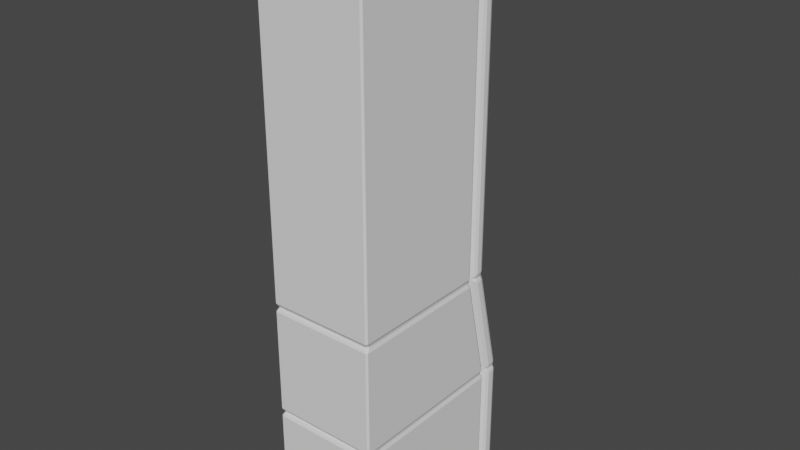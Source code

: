 # Source: Column_4b.blend  (saved by Blender 3.0.42; exported with 4.5.12 LTS)
import bpy
from mathutils import Matrix  # noqa: F401  (used for matrix-valued properties, if any)

bpy.ops.wm.read_factory_settings(use_empty=True)
scene = bpy.context.scene
scene.name = 'Scene'

# ---- world
world_world = bpy.data.worlds.new('World'); scene.world = world_world
world_world.use_nodes = True; world_world.node_tree.nodes.clear()
_N = world_world.node_tree.nodes; _L = world_world.node_tree.links
n0 = _N.new('ShaderNodeOutputWorld'); n0.name = 'World Output'; n0.location = (300, 300)
n1 = _N.new('ShaderNodeBackground'); n1.name = 'Background'; n1.location = (10, 300)
n1.inputs[0].default_value = (0.05088, 0.05088, 0.05088, 1.0)
_L.new(n1.outputs[0], n0.inputs[0])
n0.is_active_output = True
world_world.color = (0.05088, 0.05088, 0.05088)
world_world.use_sun_shadow = False
world_world.sun_shadow_jitter_overblur = 0.0

# ---- meshes
me_cube_004 = bpy.data.meshes.new('Cube.004')
me_cube_004.from_pydata([(-1.0, 1.0, 0.0), (-1.0, 0.0, 21.0), (1.0, 1.0, 0.0), (1.0, 0.0, 21.0), (-2.0, 0.0, 0.0), (-2.0, -1.0, 21.0), (2.0, -1.0, 21.0), (2.0, 0.0, 0.0), (-1.0, 0.0, 16.8), (-1.0, 0.0, 12.6), (1.0, 0.0, 16.8), (1.0, 0.0, 12.6), (-2.0, -1.0, 16.8), (-2.0, -1.0, 12.6), (2.0, -1.0, 16.8), (2.0, -1.0, 12.6), (-1.0, 0.0, 8.503), (-1.0, 0.0243, 8.298), (-0.9545, -0.1636, 8.4), (-1.0, 0.9757, 4.302), (-1.0, 1.0, 4.097), (-0.9545, 0.7997, 4.2), (1.0, 0.0243, 8.298), (1.0, 0.0, 8.503), (0.9545, -0.1636, 8.4), (1.0, 1.0, 4.097), (1.0, 0.9757, 4.302), (0.9545, 0.7997, 4.2), (-2.0, -0.9757, 8.298), (-2.0, -1.0, 8.503), (-1.909, -1.118, 8.4), (-2.0, 0.0, 4.097), (-2.0, -0.02432, 4.302), (-1.909, -0.1548, 4.2), (2.0, -0.9757, 8.298), (2.0, -1.0, 8.503), (1.909, -1.118, 8.4), (2.0, 0.0, 4.097), (2.0, -0.02432, 4.302), (1.909, -0.1548, 4.2), (-1.0, 0.1719, 0.0), (-1.0, 0.0, 0.0), (-1.0, -0.5807, 21.0), (-1.0, -1.5, 21.0), (1.0, 0.1719, 0.0), (1.0, 0.0, 0.0), (1.0, -0.5807, 21.0), (1.0, -1.5, 21.0), (-2.0, -0.3784, 0.0), (-1.735, -0.55, 0.0), (-2.0, -1.331, 21.0), (-1.735, -1.5, 21.0), (2.0, -0.3784, 0.0), (1.735, -0.55, 0.0), (2.0, -1.331, 21.0), (1.735, -1.5, 21.0), (2.0, -1.332, 12.6), (1.735, -1.5, 12.6), (2.0, -1.332, 16.8), (1.735, -1.5, 16.8), (-2.0, -1.332, 12.6), (-1.735, -1.5, 12.6), (-2.0, -1.332, 16.8), (-1.735, -1.5, 16.8), (2.0, -0.3982, 4.302), (1.735, -0.5682, 4.302), (1.909, -0.4527, 4.2), (1.656, -0.6235, 4.2), (2.0, -0.3788, 4.097), (1.735, -0.55, 4.097), (2.0, -1.332, 8.503), (1.735, -1.5, 8.503), (1.909, -1.382, 8.4), (1.656, -1.552, 8.4), (2.0, -1.312, 8.298), (1.735, -1.482, 8.298), (-2.0, -0.3982, 4.302), (-1.735, -0.5682, 4.302), (-1.909, -0.4527, 4.2), (-1.656, -0.6235, 4.2), (-2.0, -0.3788, 4.097), (-1.735, -0.55, 4.097), (-2.0, -1.332, 8.503), (-1.735, -1.5, 8.503), (-1.909, -1.382, 8.4), (-1.656, -1.552, 8.4), (-2.0, -1.312, 8.298), (-1.735, -1.482, 8.298)], [], [(8, 1, 3, 10), (10, 3, 6, 14), (3, 1, 42, 46), (44, 2, 7, 52), (14, 6, 54, 58), (0, 2, 44, 40), (62, 50, 5, 12), (23, 11, 15, 35), (3, 46, 54, 6), (16, 9, 11, 23), (1, 8, 12, 5), (8, 9, 13, 12), (19, 17, 22, 26), (9, 16, 29, 13), (39, 66, 68, 37), (60, 62, 12, 13), (15, 14, 58, 56), (2, 25, 37, 7), (26, 22, 34, 38), (11, 10, 14, 15), (20, 0, 4, 31), (0, 20, 25, 2), (17, 19, 32, 28), (9, 8, 10, 11), (17, 28, 30, 18), (18, 30, 29, 16), (20, 31, 33, 21), (21, 33, 32, 19), (38, 34, 74, 64), (35, 70, 72, 36), (76, 32, 33, 78), (82, 29, 30, 84), (26, 38, 39, 27), (27, 39, 37, 25), (23, 35, 36, 24), (24, 36, 34, 22), (19, 26, 27, 21), (21, 27, 25, 20), (16, 23, 24, 18), (18, 24, 22, 17), (84, 30, 28, 86), (78, 33, 31, 80), (76, 86, 28, 32), (36, 72, 74, 34), (82, 60, 13, 29), (35, 15, 56, 70), (38, 64, 66, 39), (48, 80, 31, 4), (7, 37, 68, 52), (0, 40, 48, 4), (42, 1, 5, 50), (84, 86, 87, 85), (82, 84, 85, 83), (78, 80, 81, 79), (76, 78, 79, 77), (73, 75, 74, 72), (71, 73, 72, 70), (67, 69, 68, 66), (65, 67, 66, 64), (62, 60, 61, 63), (57, 71, 70, 56), (60, 82, 83, 61), (86, 76, 77, 87), (59, 57, 56, 58), (75, 65, 64, 74), (69, 53, 52, 68), (47, 55, 54, 46), (44, 52, 53, 45), (80, 48, 49, 81), (41, 49, 48, 40), (55, 59, 58, 54), (50, 62, 63, 51), (43, 47, 46, 42), (45, 41, 40, 44), (42, 50, 51, 43)])
_uv = me_cube_004.uv_layers.new(name='UVMap')
_uv.uv.foreach_set('vector', [10.13, 8.975, 10.13, 11.21, 9.067, 11.21, 9.067, 8.975, 3.733, 8.96, 3.733, 11.2, 3.2, 11.2, 3.2, 8.96, 3.733, 11.2, 4.8, 11.2, 4.8, 12.04, 3.733, 12.04, 14.4, 5.775, 14.4, 4.8, 14.93, 5.333, 14.93, 6.175, 3.2, 8.96, 3.2, 11.2, 2.49, 11.2, 2.49, 8.96, 13.33, 4.8, 14.4, 4.8, 14.4, 5.775, 13.33, 5.775, 6.044, 8.96, 6.043, 11.2, 5.333, 11.2, 5.333, 8.96, 3.733, 4.535, 3.733, 6.72, 3.2, 6.72, 3.2, 4.535, 3.733, 11.2, 3.733, 12.04, 3.2, 12.44, 3.2, 11.73, 10.13, 4.555, 10.13, 6.738, 9.067, 6.738, 9.067, 4.555, 4.8, 11.2, 4.8, 8.96, 5.333, 8.96, 5.333, 11.2, 4.8, 8.96, 4.8, 6.72, 5.333, 6.72, 5.333, 8.96, 10.13, 2.293, 10.13, 4.445, 9.067, 4.445, 9.067, 2.293, 4.8, 6.72, 4.8, 4.535, 5.333, 4.535, 5.333, 6.72, 3.73, 2.24, 2.893, 2.24, 2.891, 2.185, 3.733, 2.185, 6.044, 6.72, 6.044, 8.96, 5.333, 8.96, 5.333, 6.72, 3.2, 6.72, 3.2, 8.96, 2.49, 8.96, 2.489, 6.72, 4.267, 3.73e-07, 4.267, 2.185, 3.733, 2.185, 3.733, 3.264e-07, 9.067, 2.293, 9.067, 4.445, 8.533, 4.47, 8.533, 2.317, 3.733, 6.72, 3.733, 8.96, 3.2, 8.96, 3.2, 6.72, 4.267, 2.185, 4.267, 0.0, 4.8, 4.663e-08, 4.8, 2.185, 10.13, 1.192e-07, 10.13, 2.183, 9.067, 2.183, 9.067, 0.0, 10.13, 4.445, 10.13, 2.293, 10.67, 2.317, 10.67, 4.47, 10.13, 6.738, 10.13, 8.975, 9.067, 8.975, 9.067, 6.738, 10.13, 4.445, 10.67, 4.47, 10.66, 4.525, 10.13, 4.5, 4.8, 4.48, 5.331, 4.48, 5.333, 4.535, 4.8, 4.535, 4.267, 2.185, 4.8, 2.185, 4.8, 2.24, 4.269, 2.24, 10.14, 2.238, 10.67, 2.262, 10.67, 2.317, 10.13, 2.293, 3.72, 2.294, 3.213, 4.426, 2.5, 4.425, 2.881, 2.294, 3.2, 4.535, 2.49, 4.535, 2.494, 4.48, 3.2, 4.48, 5.652, 2.294, 4.813, 2.294, 4.804, 2.24, 5.641, 2.24, 6.044, 4.535, 5.333, 4.535, 5.333, 4.48, 6.039, 4.48, 9.067, 2.293, 8.533, 2.317, 8.533, 2.262, 9.065, 2.238, 4.265, 2.24, 3.733, 2.24, 3.733, 2.185, 4.267, 2.185, 3.733, 4.535, 3.2, 4.535, 3.202, 4.48, 3.733, 4.48, 9.067, 4.5, 8.535, 4.525, 8.533, 4.47, 9.067, 4.445, 10.13, 2.293, 9.067, 2.293, 9.067, 2.238, 10.13, 2.238, 10.13, 2.238, 9.067, 2.238, 9.067, 2.183, 10.13, 2.183, 10.13, 4.555, 9.067, 4.555, 9.067, 4.5, 10.13, 4.5, 10.13, 4.5, 9.067, 4.5, 9.067, 4.445, 10.13, 4.445, 6.039, 4.48, 5.333, 4.48, 5.32, 4.426, 6.033, 4.426, 5.641, 2.24, 4.804, 2.24, 4.8, 2.185, 5.642, 2.185, 5.652, 2.294, 6.033, 4.426, 5.32, 4.426, 4.813, 2.294, 3.2, 4.48, 2.494, 4.48, 2.5, 4.425, 3.213, 4.426, 6.044, 4.535, 6.044, 6.72, 5.333, 6.72, 5.333, 4.535, 3.2, 4.535, 3.2, 6.72, 2.489, 6.72, 2.49, 4.535, 3.72, 2.294, 2.881, 2.294, 2.893, 2.24, 3.73, 2.24, 5.642, 1.202e-07, 5.642, 2.185, 4.8, 2.185, 4.8, 4.663e-08, 3.733, 3.264e-07, 3.733, 2.185, 2.891, 2.185, 2.892, 2.528e-07, 13.33, 4.8, 13.33, 5.775, 12.8, 6.175, 12.8, 5.333, 4.8, 12.04, 4.8, 11.2, 5.333, 11.73, 5.333, 12.44, 6.039, 4.48, 6.033, 4.426, 6.124, 4.425, 6.133, 4.48, 6.044, 4.535, 6.039, 4.48, 6.133, 4.48, 6.133, 4.535, 5.641, 2.24, 5.642, 2.185, 5.733, 2.185, 5.736, 2.24, 5.652, 2.294, 5.641, 2.24, 5.736, 2.24, 5.743, 2.295, 2.4, 4.48, 2.41, 4.425, 2.5, 4.425, 2.494, 4.48, 2.4, 4.535, 2.4, 4.48, 2.494, 4.48, 2.49, 4.535, 2.797, 2.24, 2.8, 2.185, 2.891, 2.185, 2.893, 2.24, 2.79, 2.295, 2.797, 2.24, 2.893, 2.24, 2.881, 2.294, 6.044, 8.96, 6.044, 6.72, 6.133, 6.72, 6.133, 8.96, 2.4, 6.72, 2.4, 4.535, 2.49, 4.535, 2.489, 6.72, 6.044, 6.72, 6.044, 4.535, 6.133, 4.535, 6.133, 6.72, 6.033, 4.426, 5.652, 2.294, 5.743, 2.295, 6.124, 4.425, 2.4, 8.96, 2.4, 6.72, 2.489, 6.72, 2.49, 8.96, 2.41, 4.425, 2.79, 2.295, 2.881, 2.294, 2.5, 4.425, 2.8, 2.185, 2.8, 2.448e-07, 2.892, 2.528e-07, 2.891, 2.185, 3.733, 12.13, 3.2, 12.53, 3.2, 12.44, 3.733, 12.04, 14.4, 5.775, 14.93, 6.175, 14.93, 6.267, 14.4, 5.867, 5.642, 2.185, 5.642, 1.202e-07, 5.733, 1.282e-07, 5.733, 2.185, 13.33, 5.867, 12.8, 6.267, 12.8, 6.175, 13.33, 5.775, 2.4, 11.2, 2.4, 8.96, 2.49, 8.96, 2.49, 11.2, 6.043, 11.2, 6.044, 8.96, 6.133, 8.96, 6.133, 11.2, 4.8, 12.13, 3.733, 12.13, 3.733, 12.04, 4.8, 12.04, 14.4, 5.867, 13.33, 5.867, 13.33, 5.775, 14.4, 5.775, 4.8, 12.04, 5.333, 12.44, 5.333, 12.53, 4.8, 12.13])
me_cube_004.use_remesh_fix_poles = True
me_cube_004.use_remesh_preserve_attributes = False
me_cube_004.update()
me_cube_001 = bpy.data.meshes.new('Cube.001')
me_cube_001.from_pydata([(-1.0, -7.0, 0.0), (-1.0, -7.0, 21.0), (1.0, -7.0, 0.0), (1.0, -7.0, 21.0), (-2.0, -7.0, 0.0), (-2.0, -7.0, 21.0), (2.0, -7.0, 0.0), (2.0, -7.0, 21.0), (-1.0, -7.0, 12.6), (-1.0, -7.0, 16.8), (1.0, -7.0, 16.8), (1.0, -7.0, 12.6), (-2.0, -7.0, 12.6), (-2.0, -7.0, 16.8), (2.0, -7.0, 16.8), (2.0, -7.0, 12.6), (-1.0, -7.0, 4.097), (-1.0, -7.0, 4.302), (-0.9545, -6.83, 4.2), (-1.0, -7.0, 8.298), (-1.0, -7.0, 8.503), (-0.9545, -6.852, 8.4), (1.0, -7.0, 8.503), (1.0, -7.0, 8.298), (0.9545, -6.852, 8.4), (1.0, -7.0, 4.302), (1.0, -7.0, 4.097), (0.9545, -6.83, 4.2), (-2.0, -7.0, 4.302), (-2.0, -7.0, 4.097), (-1.909, -6.83, 4.2), (-2.0, -7.0, 8.503), (-2.0, -7.0, 8.298), (-1.909, -6.852, 8.4), (2.0, -7.0, 8.298), (2.0, -7.0, 8.503), (1.909, -6.852, 8.4), (2.0, -7.0, 4.097), (2.0, -7.0, 4.302), (1.909, -6.83, 4.2), (-1.0, -0.1719, 0.0), (-1.0, 0.0, 0.0), (-1.0, -1.919, 21.0), (-1.0, -1.5, 21.0), (1.0, -0.1719, 0.0), (1.0, 0.0, 0.0), (1.0, -1.919, 21.0), (1.0, -1.5, 21.0), (-2.0, -0.7216, 0.0), (-1.735, -0.55, 0.0), (-2.0, -1.669, 21.0), (-1.735, -1.5, 21.0), (2.0, -0.7216, 0.0), (1.735, -0.55, 0.0), (2.0, -1.669, 21.0), (1.735, -1.5, 21.0), (2.0, -1.668, 12.6), (1.735, -1.5, 12.6), (2.0, -1.668, 16.8), (1.735, -1.5, 16.8), (-2.0, -1.668, 12.6), (-1.735, -1.5, 12.6), (-2.0, -1.668, 16.8), (-1.735, -1.5, 16.8), (2.0, -0.7383, 4.302), (1.735, -0.5682, 4.302), (1.909, -0.7943, 4.2), (1.656, -0.6235, 4.2), (2.0, -0.7212, 4.097), (1.735, -0.55, 4.097), (2.0, -1.668, 8.503), (1.735, -1.5, 8.503), (1.909, -1.721, 8.4), (1.656, -1.552, 8.4), (2.0, -1.651, 8.298), (1.735, -1.482, 8.298), (-2.0, -0.7383, 4.302), (-1.735, -0.5682, 4.302), (-1.909, -0.7943, 4.2), (-1.656, -0.6235, 4.2), (-2.0, -0.7212, 4.097), (-1.735, -0.55, 4.097), (-2.0, -1.668, 8.503), (-1.735, -1.5, 8.503), (-1.909, -1.721, 8.4), (-1.656, -1.552, 8.4), (-2.0, -1.651, 8.298), (-1.735, -1.482, 8.298)], [], [(46, 42, 1, 3), (10, 3, 1, 9), (13, 5, 50, 62), (2, 44, 52, 6), (9, 1, 5, 13), (25, 23, 19, 17), (0, 16, 29, 4), (8, 9, 13, 12), (3, 10, 14, 7), (10, 11, 15, 14), (23, 25, 38, 34), (26, 2, 6, 37), (58, 54, 7, 14), (30, 78, 80, 29), (12, 13, 62, 60), (31, 12, 60, 82), (17, 19, 32, 28), (22, 11, 8, 20), (20, 8, 12, 31), (11, 10, 9, 8), (11, 22, 35, 15), (17, 28, 30, 18), (18, 30, 29, 16), (20, 31, 33, 21), (21, 33, 32, 19), (23, 34, 36, 24), (24, 36, 35, 22), (26, 37, 39, 27), (27, 39, 38, 25), (70, 35, 36, 72), (28, 32, 86, 76), (31, 82, 84, 33), (25, 17, 18, 27), (27, 18, 16, 26), (22, 20, 21, 24), (24, 21, 19, 23), (2, 26, 16, 0), (33, 84, 86, 32), (72, 36, 34, 74), (66, 39, 37, 68), (64, 74, 34, 38), (64, 38, 39, 66), (56, 58, 14, 15), (28, 76, 78, 30), (52, 68, 37, 6), (4, 29, 80, 48), (46, 3, 7, 54), (40, 44, 2, 0), (70, 56, 15, 35), (1, 42, 50, 5), (85, 87, 86, 84), (83, 85, 84, 82), (79, 81, 80, 78), (77, 79, 78, 76), (72, 74, 75, 73), (70, 72, 73, 71), (66, 68, 69, 67), (64, 66, 67, 65), (63, 61, 60, 62), (56, 70, 71, 57), (61, 83, 82, 60), (87, 77, 76, 86), (58, 56, 57, 59), (74, 64, 65, 75), (68, 52, 53, 69), (46, 54, 55, 47), (45, 53, 52, 44), (81, 49, 48, 80), (40, 48, 49, 41), (54, 58, 59, 55), (51, 63, 62, 50), (42, 46, 47, 43), (44, 40, 41, 45), (43, 51, 50, 42), (40, 0, 4, 48)])
_uv = me_cube_001.uv_layers.new(name='UVMap')
_uv.uv.foreach_set('vector', [3.733, 12.22, 4.8, 12.22, 4.8, 14.93, 3.733, 14.93, 12.27, 8.96, 12.27, 11.2, 11.2, 11.2, 11.2, 8.96, 8.533, 8.96, 8.533, 11.2, 6.223, 11.2, 6.223, 8.96, 14.4, 9.067, 14.4, 5.958, 14.93, 6.358, 14.93, 9.067, 11.2, 8.96, 11.2, 11.2, 10.67, 11.2, 10.67, 8.96, 12.27, 2.295, 12.27, 4.425, 11.2, 4.425, 11.2, 2.295, 11.2, 4.663e-08, 11.2, 2.185, 10.67, 2.185, 10.67, 0.0, 11.2, 6.72, 11.2, 8.96, 10.67, 8.96, 10.67, 6.72, 12.27, 11.2, 12.27, 8.96, 12.8, 8.96, 12.8, 11.2, 12.27, 8.96, 12.27, 6.72, 12.8, 6.72, 12.8, 8.96, 12.27, 4.425, 12.27, 2.295, 12.8, 2.295, 12.8, 4.425, 12.27, 2.185, 12.27, 1.399e-07, 12.8, 1.865e-07, 12.8, 2.185, 2.31, 8.96, 2.31, 11.2, 0.0, 11.2, 0.0, 8.96, 8.533, 2.24, 5.832, 2.24, 5.825, 2.185, 8.533, 2.185, 8.533, 6.72, 8.533, 8.96, 6.223, 8.96, 6.223, 6.72, 8.533, 4.535, 8.533, 6.72, 6.223, 6.72, 6.223, 4.535, 11.2, 2.295, 11.2, 4.425, 10.67, 4.425, 10.67, 2.295, 12.27, 4.535, 12.27, 6.72, 11.2, 6.72, 11.2, 4.535, 11.2, 4.535, 11.2, 6.72, 10.67, 6.72, 10.67, 4.535, 12.27, 6.72, 12.27, 8.96, 11.2, 8.96, 11.2, 6.72, 12.27, 6.72, 12.27, 4.535, 12.8, 4.535, 12.8, 6.72, 11.2, 2.295, 10.67, 2.295, 10.67, 2.24, 11.2, 2.24, 11.2, 2.24, 10.67, 2.24, 10.67, 2.185, 11.2, 2.185, 11.2, 4.535, 10.67, 4.535, 10.67, 4.48, 11.2, 4.48, 11.2, 4.48, 10.67, 4.48, 10.67, 4.425, 11.2, 4.425, 12.27, 4.425, 12.8, 4.425, 12.8, 4.48, 12.27, 4.48, 12.27, 4.48, 12.8, 4.48, 12.8, 4.535, 12.27, 4.535, 12.27, 2.185, 12.8, 2.185, 12.8, 2.24, 12.27, 2.24, 12.27, 2.24, 12.8, 2.24, 12.8, 2.295, 12.27, 2.295, 2.31, 4.535, 0.0, 4.535, 0.0, 4.48, 2.306, 4.48, 8.533, 2.295, 8.533, 4.425, 6.214, 4.425, 5.834, 2.295, 8.533, 4.535, 6.223, 4.535, 6.228, 4.48, 8.533, 4.48, 12.27, 2.295, 11.2, 2.295, 11.2, 2.24, 12.27, 2.24, 12.27, 2.24, 11.2, 2.24, 11.2, 2.185, 12.27, 2.185, 12.27, 4.535, 11.2, 4.535, 11.2, 4.48, 12.27, 4.48, 12.27, 4.48, 11.2, 4.48, 11.2, 4.425, 12.27, 4.425, 12.27, 1.399e-07, 12.27, 2.185, 11.2, 2.185, 11.2, 4.663e-08, 8.533, 4.48, 6.228, 4.48, 6.214, 4.425, 8.533, 4.425, 2.306, 4.48, 0.0, 4.48, 0.0, 4.425, 2.319, 4.425, 2.702, 2.24, 0.0, 2.24, 0.0, 2.185, 2.709, 2.185, 2.7, 2.295, 2.319, 4.425, 0.0, 4.425, 0.0, 2.295, 2.7, 2.295, 0.0, 2.295, 0.0, 2.24, 2.702, 2.24, 2.311, 6.72, 2.31, 8.96, 0.0, 8.96, 0.0, 6.72, 8.533, 2.295, 5.834, 2.295, 5.832, 2.24, 8.533, 2.24, 2.708, 2.368e-07, 2.709, 2.185, 0.0, 2.185, 0.0, 0.0, 8.533, 3.73e-07, 8.533, 2.185, 5.825, 2.185, 5.825, 1.362e-07, 3.733, 12.22, 3.733, 14.93, 3.2, 14.93, 3.2, 12.62, 13.33, 5.958, 14.4, 5.958, 14.4, 9.067, 13.33, 9.067, 2.31, 4.535, 2.311, 6.72, 0.0, 6.72, 0.0, 4.535, 4.8, 14.93, 4.8, 12.22, 5.333, 12.62, 5.333, 14.93, 6.133, 4.48, 6.124, 4.425, 6.214, 4.425, 6.228, 4.48, 6.133, 4.535, 6.133, 4.48, 6.228, 4.48, 6.223, 4.535, 5.736, 2.24, 5.733, 2.185, 5.825, 2.185, 5.832, 2.24, 5.743, 2.295, 5.736, 2.24, 5.832, 2.24, 5.834, 2.295, 2.306, 4.48, 2.319, 4.425, 2.41, 4.425, 2.4, 4.48, 2.31, 4.535, 2.306, 4.48, 2.4, 4.48, 2.4, 4.535, 2.702, 2.24, 2.709, 2.185, 2.8, 2.185, 2.797, 2.24, 2.7, 2.295, 2.702, 2.24, 2.797, 2.24, 2.79, 2.295, 6.133, 8.96, 6.133, 6.72, 6.223, 6.72, 6.223, 8.96, 2.311, 6.72, 2.31, 4.535, 2.4, 4.535, 2.4, 6.72, 6.133, 6.72, 6.133, 4.535, 6.223, 4.535, 6.223, 6.72, 6.124, 4.425, 5.743, 2.295, 5.834, 2.295, 6.214, 4.425, 2.31, 8.96, 2.311, 6.72, 2.4, 6.72, 2.4, 8.96, 2.319, 4.425, 2.7, 2.295, 2.79, 2.295, 2.41, 4.425, 2.709, 2.185, 2.708, 2.368e-07, 2.8, 2.448e-07, 2.8, 2.185, 3.733, 12.22, 3.2, 12.62, 3.2, 12.53, 3.733, 12.13, 14.4, 5.867, 14.93, 6.267, 14.93, 6.358, 14.4, 5.958, 5.733, 2.185, 5.733, 1.282e-07, 5.825, 1.362e-07, 5.825, 2.185, 13.33, 5.958, 12.8, 6.358, 12.8, 6.267, 13.33, 5.867, 2.31, 11.2, 2.31, 8.96, 2.4, 8.96, 2.4, 11.2, 6.133, 11.2, 6.133, 8.96, 6.223, 8.96, 6.223, 11.2, 4.8, 12.22, 3.733, 12.22, 3.733, 12.13, 4.8, 12.13, 14.4, 5.958, 13.33, 5.958, 13.33, 5.867, 14.4, 5.867, 4.8, 12.13, 5.333, 12.53, 5.333, 12.62, 4.8, 12.22, 13.33, 5.958, 13.33, 9.067, 12.8, 9.067, 12.8, 6.358])
me_cube_001.use_remesh_fix_poles = True
me_cube_001.use_remesh_preserve_attributes = False
me_cube_001.update()
me_cube_006 = bpy.data.meshes.new('Cube.006')
me_cube_006.from_pydata([], [], [])
me_cube_006.update()

# ---- objects
ob_cube_001 = bpy.data.objects.new('Cube.001', me_cube_004)
ob_cube_002 = bpy.data.objects.new('Cube.002', me_cube_001)
ob_cube_006 = bpy.data.objects.new('Cube.006', me_cube_006)

# ---- transforms, parenting, visibility, modifiers, constraints
ob_cube_001.location = (0.0, 0.0, 0.0)
_m = ob_cube_001.modifiers.new('Bevel', 'BEVEL')
_m.angle_limit = 0.5969
ob_cube_002.location = (0.0, 0.0, 0.0)
_m = ob_cube_002.modifiers.new('Bevel', 'BEVEL')
_m.angle_limit = 0.5969
ob_cube_006.location = (0.0, 0.0, 0.0)

# ---- collection membership
scene.collection.objects.link(ob_cube_001)
scene.collection.objects.link(ob_cube_002)
scene.collection.objects.link(ob_cube_006)

# ---- scene / render settings (as saved in the file)
scene.frame_start = 1; scene.frame_end = 250; scene.frame_set(1)
scene.render.engine = 'BLENDER_EEVEE_NEXT'
scene.cycles.sampling_pattern = 'TABULATED_SOBOL'
scene.cycles.use_light_tree = False
scene.view_settings.view_transform = 'Filmic'
bpy.context.view_layer.update()

# ---- added for rendering (the .blend has no active camera and no usable light): camera, sun
cam_auto = bpy.data.cameras.new('AutoCamera')
cam_auto.lens = 50.0
cam_auto.sensor_width = 36.0
cam_auto.clip_end = 1000.0
ob_auto_camera = bpy.data.objects.new('AutoCamera', cam_auto)
scene.collection.objects.link(ob_auto_camera)
ob_auto_camera.location = (21.1186, -28.3424, 27.3949)
ob_auto_camera.rotation_euler = (1.09748, -7.21219e-08, 0.694738)
scene.camera = ob_auto_camera
light_auto_sun = bpy.data.lights.new('AutoSun', 'SUN')
light_auto_sun.energy = 3.0
light_auto_sun.angle = 0.0523599
ob_auto_sun = bpy.data.objects.new('AutoSun', light_auto_sun)
scene.collection.objects.link(ob_auto_sun)
ob_auto_sun.rotation_euler = (0.872665, 0.174533, 0.523599)
bpy.context.view_layer.update()
